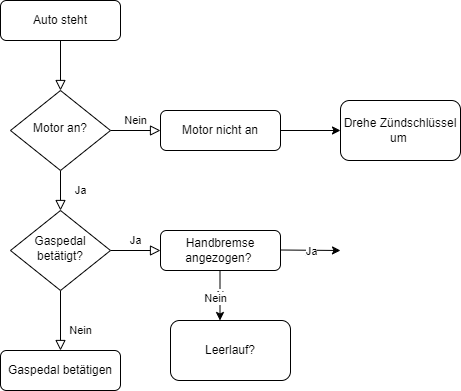

The diagram above was exported from draw.io. Its source (the exported page's mxGraphModel, read from the mxfile embedded in the PNG):
<mxGraphModel dx="1128" dy="624" grid="1" gridSize="10" guides="1" tooltips="1" connect="1" arrows="1" fold="1" page="1" pageScale="1" pageWidth="827" pageHeight="1169" math="0" shadow="0">
  <root>
    <mxCell id="WIyWlLk6GJQsqaUBKTNV-0" />
    <mxCell id="WIyWlLk6GJQsqaUBKTNV-1" parent="WIyWlLk6GJQsqaUBKTNV-0" />
    <mxCell id="WIyWlLk6GJQsqaUBKTNV-2" value="" style="rounded=0;html=1;jettySize=auto;orthogonalLoop=1;fontSize=11;endArrow=block;endFill=0;endSize=8;strokeWidth=1;shadow=0;labelBackgroundColor=none;edgeStyle=orthogonalEdgeStyle;" parent="WIyWlLk6GJQsqaUBKTNV-1" source="WIyWlLk6GJQsqaUBKTNV-3" target="WIyWlLk6GJQsqaUBKTNV-6" edge="1">
      <mxGeometry relative="1" as="geometry" />
    </mxCell>
    <mxCell id="WIyWlLk6GJQsqaUBKTNV-3" value="Auto steht" style="rounded=1;whiteSpace=wrap;html=1;fontSize=12;glass=0;strokeWidth=1;shadow=0;" parent="WIyWlLk6GJQsqaUBKTNV-1" vertex="1">
      <mxGeometry x="160" y="80" width="120" height="40" as="geometry" />
    </mxCell>
    <mxCell id="WIyWlLk6GJQsqaUBKTNV-4" value="Ja" style="rounded=0;html=1;jettySize=auto;orthogonalLoop=1;fontSize=11;endArrow=block;endFill=0;endSize=8;strokeWidth=1;shadow=0;labelBackgroundColor=none;edgeStyle=orthogonalEdgeStyle;" parent="WIyWlLk6GJQsqaUBKTNV-1" source="WIyWlLk6GJQsqaUBKTNV-6" target="WIyWlLk6GJQsqaUBKTNV-10" edge="1">
      <mxGeometry y="20" relative="1" as="geometry">
        <mxPoint as="offset" />
      </mxGeometry>
    </mxCell>
    <mxCell id="WIyWlLk6GJQsqaUBKTNV-5" value="Nein" style="edgeStyle=orthogonalEdgeStyle;rounded=0;html=1;jettySize=auto;orthogonalLoop=1;fontSize=11;endArrow=block;endFill=0;endSize=8;strokeWidth=1;shadow=0;labelBackgroundColor=none;" parent="WIyWlLk6GJQsqaUBKTNV-1" source="WIyWlLk6GJQsqaUBKTNV-6" target="WIyWlLk6GJQsqaUBKTNV-7" edge="1">
      <mxGeometry y="10" relative="1" as="geometry">
        <mxPoint as="offset" />
      </mxGeometry>
    </mxCell>
    <mxCell id="WIyWlLk6GJQsqaUBKTNV-6" value="Motor an?" style="rhombus;whiteSpace=wrap;html=1;shadow=0;fontFamily=Helvetica;fontSize=12;align=center;strokeWidth=1;spacing=6;spacingTop=-4;" parent="WIyWlLk6GJQsqaUBKTNV-1" vertex="1">
      <mxGeometry x="170" y="170" width="100" height="80" as="geometry" />
    </mxCell>
    <mxCell id="WIyWlLk6GJQsqaUBKTNV-7" value="Motor nicht an" style="rounded=1;whiteSpace=wrap;html=1;fontSize=12;glass=0;strokeWidth=1;shadow=0;" parent="WIyWlLk6GJQsqaUBKTNV-1" vertex="1">
      <mxGeometry x="320" y="190" width="120" height="40" as="geometry" />
    </mxCell>
    <mxCell id="WIyWlLk6GJQsqaUBKTNV-8" value="Nein" style="rounded=0;html=1;jettySize=auto;orthogonalLoop=1;fontSize=11;endArrow=block;endFill=0;endSize=8;strokeWidth=1;shadow=0;labelBackgroundColor=none;edgeStyle=orthogonalEdgeStyle;" parent="WIyWlLk6GJQsqaUBKTNV-1" source="WIyWlLk6GJQsqaUBKTNV-10" target="WIyWlLk6GJQsqaUBKTNV-11" edge="1">
      <mxGeometry x="0.3333" y="20" relative="1" as="geometry">
        <mxPoint as="offset" />
      </mxGeometry>
    </mxCell>
    <mxCell id="WIyWlLk6GJQsqaUBKTNV-9" value="Ja" style="edgeStyle=orthogonalEdgeStyle;rounded=0;html=1;jettySize=auto;orthogonalLoop=1;fontSize=11;endArrow=block;endFill=0;endSize=8;strokeWidth=1;shadow=0;labelBackgroundColor=none;" parent="WIyWlLk6GJQsqaUBKTNV-1" source="WIyWlLk6GJQsqaUBKTNV-10" target="WIyWlLk6GJQsqaUBKTNV-12" edge="1">
      <mxGeometry y="10" relative="1" as="geometry">
        <mxPoint as="offset" />
      </mxGeometry>
    </mxCell>
    <mxCell id="WIyWlLk6GJQsqaUBKTNV-10" value="Gaspedal betätigt?" style="rhombus;whiteSpace=wrap;html=1;shadow=0;fontFamily=Helvetica;fontSize=12;align=center;strokeWidth=1;spacing=6;spacingTop=-4;" parent="WIyWlLk6GJQsqaUBKTNV-1" vertex="1">
      <mxGeometry x="170" y="290" width="100" height="80" as="geometry" />
    </mxCell>
    <mxCell id="WIyWlLk6GJQsqaUBKTNV-11" value="Gaspedal betätigen" style="rounded=1;whiteSpace=wrap;html=1;fontSize=12;glass=0;strokeWidth=1;shadow=0;" parent="WIyWlLk6GJQsqaUBKTNV-1" vertex="1">
      <mxGeometry x="160" y="430" width="120" height="40" as="geometry" />
    </mxCell>
    <mxCell id="WIyWlLk6GJQsqaUBKTNV-12" value="Handbremse angezogen?&amp;nbsp;" style="rounded=1;whiteSpace=wrap;html=1;fontSize=12;glass=0;strokeWidth=1;shadow=0;" parent="WIyWlLk6GJQsqaUBKTNV-1" vertex="1">
      <mxGeometry x="320" y="310" width="120" height="40" as="geometry" />
    </mxCell>
    <mxCell id="SObNj0hmpmDjecQ9PmFi-0" value="N" style="endArrow=classic;html=1;rounded=0;" parent="WIyWlLk6GJQsqaUBKTNV-1" edge="1">
      <mxGeometry relative="1" as="geometry">
        <mxPoint x="379.5" y="350" as="sourcePoint" />
        <mxPoint x="379.5" y="400" as="targetPoint" />
      </mxGeometry>
    </mxCell>
    <mxCell id="SObNj0hmpmDjecQ9PmFi-4" value="Nein" style="edgeLabel;html=1;align=center;verticalAlign=middle;resizable=0;points=[];" parent="SObNj0hmpmDjecQ9PmFi-0" vertex="1" connectable="0">
      <mxGeometry x="0.0678" y="-5" relative="1" as="geometry">
        <mxPoint as="offset" />
      </mxGeometry>
    </mxCell>
    <mxCell id="SObNj0hmpmDjecQ9PmFi-5" value="Leerlauf?" style="rounded=1;whiteSpace=wrap;html=1;" parent="WIyWlLk6GJQsqaUBKTNV-1" vertex="1">
      <mxGeometry x="330" y="400" width="120" height="60" as="geometry" />
    </mxCell>
    <mxCell id="SObNj0hmpmDjecQ9PmFi-6" value="" style="endArrow=classic;html=1;rounded=0;" parent="WIyWlLk6GJQsqaUBKTNV-1" edge="1">
      <mxGeometry relative="1" as="geometry">
        <mxPoint x="440" y="329.5" as="sourcePoint" />
        <mxPoint x="500" y="330" as="targetPoint" />
      </mxGeometry>
    </mxCell>
    <mxCell id="SObNj0hmpmDjecQ9PmFi-7" value="ja" style="edgeLabel;resizable=0;html=1;align=center;verticalAlign=middle;" parent="SObNj0hmpmDjecQ9PmFi-6" connectable="0" vertex="1">
      <mxGeometry relative="1" as="geometry" />
    </mxCell>
    <mxCell id="SObNj0hmpmDjecQ9PmFi-9" value="Ja" style="edgeLabel;html=1;align=center;verticalAlign=middle;resizable=0;points=[];" parent="SObNj0hmpmDjecQ9PmFi-6" vertex="1" connectable="0">
      <mxGeometry x="0.0295" y="-1" relative="1" as="geometry">
        <mxPoint as="offset" />
      </mxGeometry>
    </mxCell>
    <mxCell id="SObNj0hmpmDjecQ9PmFi-15" value="" style="endArrow=classic;html=1;rounded=0;" parent="WIyWlLk6GJQsqaUBKTNV-1" edge="1">
      <mxGeometry width="50" height="50" relative="1" as="geometry">
        <mxPoint x="440" y="210" as="sourcePoint" />
        <mxPoint x="500" y="210" as="targetPoint" />
      </mxGeometry>
    </mxCell>
    <mxCell id="SObNj0hmpmDjecQ9PmFi-16" value="Drehe Zündschlüssel um&amp;nbsp;" style="rounded=1;whiteSpace=wrap;html=1;" parent="WIyWlLk6GJQsqaUBKTNV-1" vertex="1">
      <mxGeometry x="500" y="180" width="120" height="60" as="geometry" />
    </mxCell>
  </root>
</mxGraphModel>